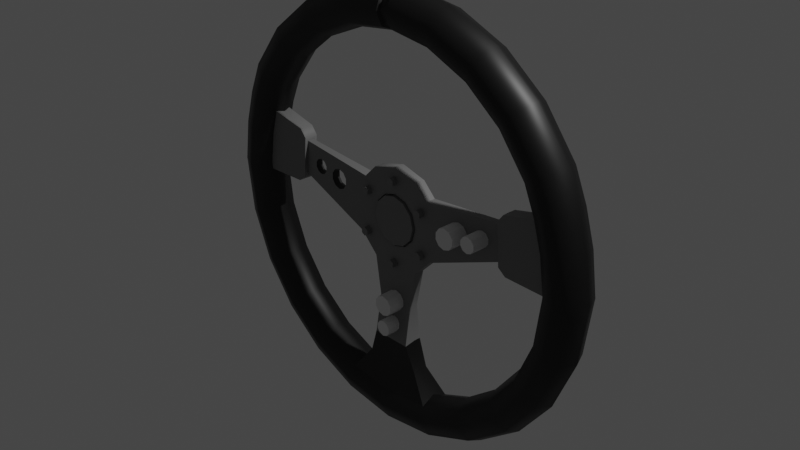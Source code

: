 # Source: NRG_Steering_Wheel.blend  (saved by Blender 2.90.8; exported with 4.5.12 LTS)
import bpy
from mathutils import Matrix  # noqa: F401  (used for matrix-valued properties, if any)

bpy.ops.wm.read_factory_settings(use_empty=True)
scene = bpy.context.scene
scene.name = 'Scene'

# ---- collections
col_collection = bpy.data.collections.new('Collection'); scene.collection.children.link(col_collection)

# ---- materials (node trees are filled in below, after node groups)
mat_black_leather = bpy.data.materials.new('Black Leather')
mat_black_leather.use_transparent_shadow = False
mat_metal = bpy.data.materials.new('Metal')
mat_metal.use_transparent_shadow = False

# ---- node groups
ng_auto_smooth = bpy.data.node_groups.new('Auto Smooth', 'GeometryNodeTree')
_s = ng_auto_smooth.interface.new_socket(name='Geometry', in_out='OUTPUT', socket_type='NodeSocketGeometry')
_s = ng_auto_smooth.interface.new_socket(name='Geometry', in_out='INPUT', socket_type='NodeSocketGeometry')
_s = ng_auto_smooth.interface.new_socket(name='Angle', in_out='INPUT', socket_type='NodeSocketFloat')
_s.subtype = 'ANGLE'
_s.min_value = 0.0
_s.max_value = 3.142
ng_auto_smooth.is_modifier = True
_N = ng_auto_smooth.nodes; _L = ng_auto_smooth.links
n0 = _N.new('NodeGroupOutput'); n0.name = 'Group Output'; n0.location = (480, -100)
n1 = _N.new('NodeGroupInput'); n1.name = 'Group Input'; n1.location = (-420, -300)
n2 = _N.new('NodeGroupInput'); n2.name = 'Group Input.001'; n2.location = (-60, -100)
n3 = _N.new('GeometryNodeSetShadeSmooth'); n3.name = 'Set Shade Smooth'; n3.location = (120, -100)
n3.domain = 'EDGE'
n4 = _N.new('GeometryNodeSetShadeSmooth'); n4.name = 'Set Shade Smooth.001'; n4.location = (300, -100)
n5 = _N.new('GeometryNodeInputMeshEdgeAngle'); n5.name = 'Edge Angle'; n5.location = (-420, -220)
n6 = _N.new('GeometryNodeInputEdgeSmooth'); n6.name = 'Is Edge Smooth'; n6.location = (-60, -160)
n7 = _N.new('GeometryNodeInputShadeSmooth'); n7.name = 'Is Face Smooth'; n7.location = (-240, -340)
n8 = _N.new('FunctionNodeBooleanMath'); n8.name = 'Boolean Math'; n8.location = (-60, -220)
n9 = _N.new('FunctionNodeCompare'); n9.name = 'Compare'; n9.location = (-240, -180)
n9.operation = 'LESS_EQUAL'
_L.new(n5.outputs[0], n9.inputs[0])
_L.new(n4.outputs[0], n0.inputs[0])
_L.new(n1.outputs[1], n9.inputs[1])
_L.new(n9.outputs[0], n8.inputs[0])
_L.new(n7.outputs[0], n8.inputs[1])
_L.new(n2.outputs[0], n3.inputs[0])
_L.new(n6.outputs[0], n3.inputs[1])
_L.new(n3.outputs[0], n4.inputs[0])
_L.new(n8.outputs[0], n3.inputs[2])
n0.is_active_output = True

# ---- material node trees
mat_black_leather.use_nodes = True; mat_black_leather.node_tree.nodes.clear()
_N = mat_black_leather.node_tree.nodes; _L = mat_black_leather.node_tree.links
n0 = _N.new('ShaderNodeBsdfPrincipled'); n0.name = 'Principled BSDF'; n0.location = (10, 300)
n0.distribution = 'GGX'
n0.subsurface_method = 'BURLEY'
n0.inputs[0].default_value = (0.003642, 0.003642, 0.003642, 1.0)
n0.inputs[3].default_value = 1.45
n0.inputs[27].default_value = (0.0, 0.0, 0.0, 1.0)
n0.inputs[28].default_value = 1.0
n1 = _N.new('ShaderNodeOutputMaterial'); n1.name = 'Material Output'; n1.location = (300, 300)
_L.new(n0.outputs[0], n1.inputs[0])
n1.is_active_output = True
mat_metal.use_nodes = True; mat_metal.node_tree.nodes.clear()
_N = mat_metal.node_tree.nodes; _L = mat_metal.node_tree.links
n0 = _N.new('ShaderNodeBsdfPrincipled'); n0.name = 'Principled BSDF'; n0.location = (10, 300)
n0.distribution = 'GGX'
n0.subsurface_method = 'BURLEY'
n0.inputs[0].default_value = (0.1902, 0.1902, 0.1902, 1.0)
n0.inputs[3].default_value = 1.45
n0.inputs[27].default_value = (0.0, 0.0, 0.0, 1.0)
n0.inputs[28].default_value = 1.0
n1 = _N.new('ShaderNodeOutputMaterial'); n1.name = 'Material Output'; n1.location = (300, 300)
_L.new(n0.outputs[0], n1.inputs[0])
n1.is_active_output = True

# ---- world
world_world = bpy.data.worlds.new('World'); scene.world = world_world
world_world.use_nodes = True; world_world.node_tree.nodes.clear()
_N = world_world.node_tree.nodes; _L = world_world.node_tree.links
n0 = _N.new('ShaderNodeOutputWorld'); n0.name = 'World Output'; n0.location = (300, 300)
n1 = _N.new('ShaderNodeBackground'); n1.name = 'Background'; n1.location = (10, 300)
n1.inputs[0].default_value = (0.05088, 0.05088, 0.05088, 1.0)
_L.new(n1.outputs[0], n0.inputs[0])
n0.is_active_output = True
world_world.color = (0.05088, 0.05088, 0.05088)
world_world.use_sun_shadow = False
world_world.sun_shadow_jitter_overblur = 0.0

# ---- cameras
cam_camera = bpy.data.cameras.new('Camera')
cam_camera.clip_end = 100.0
cam_camera.ortho_scale = 7.314

# ---- lights
light_light = bpy.data.lights.new('Light', 'POINT')
light_light.transmission_factor = 0.0
light_light.energy = 1000.0
light_light.shadow_soft_size = 0.1
light_light.shadow_maximum_resolution = 0.006
light_light.use_absolute_resolution = True

# ---- meshes
me_beziercircle = bpy.data.meshes.new('BezierCircle')
me_beziercircle.from_pydata([(-1.49e-08, -1.05, 0.07354), (3.725e-09, -0.9763, 0.104), (1.49e-08, -0.9027, 0.07354), (1.49e-08, -0.9027, -0.07354), (-3.725e-09, -0.9763, -0.104), (-1.304e-08, -1.05, -0.07354), (-2.608e-08, -1.08, -3.725e-09), (0.0, 1.041, 0.06529), (0.0, 0.9759, 0.09201), (0.0, 0.911, 0.0649), (0.0, 0.8841, 2.608e-08), (0.0, 0.911, -0.0649), (0.0, 0.9759, -0.09201), (0.0, 1.041, -0.06529), (0.0, 1.068, -3.725e-09), (0.2788, 1.012, 0.07354), (0.2595, 0.9414, 0.104), (0.2401, 0.8704, 0.07354), (0.2321, 0.8411, 2.235e-08), (0.2401, 0.8704, -0.07354), (0.2595, 0.9414, -0.104), (0.2788, 1.012, -0.07354), (0.2869, 1.042, -1.863e-09), (0.5298, 0.9064, 0.07354), (0.4927, 0.8429, 0.104), (0.4556, 0.7794, 0.07354), (0.4402, 0.7531, 2.608e-08), (0.4556, 0.7794, -0.07354), (0.4927, 0.8429, -0.104), (0.5298, 0.9064, -0.07354), (0.5451, 0.9327, -1.863e-09), (0.7423, 0.7423, 0.07354), (0.6903, 0.6903, 0.104), (0.6383, 0.6383, 0.07354), (0.6167, 0.6167, 2.608e-08), (0.6383, 0.6383, -0.07354), (0.6903, 0.6903, -0.104), (0.7423, 0.7423, -0.07354), (0.7638, 0.7638, -1.863e-09), (0.9064, 0.5298, 0.07354), (0.8429, 0.4927, 0.104), (0.7794, 0.4556, 0.07354), (0.7531, 0.4402, 2.608e-08), (0.7794, 0.4556, -0.07354), (0.8429, 0.4927, -0.104), (0.9064, 0.5298, -0.07354), (0.9327, 0.5451, -5.588e-09), (1.021, 0.2067, 0.07354), (0.9492, 0.1924, 0.104), (0.9492, 0.1924, -0.104), (1.021, 0.2067, -0.07354), (1.05, 0.2127, -5.974e-09), (1.05, 3.861e-09, 0.07354), (0.9763, -3.725e-09, 0.104), (0.9763, 3.725e-09, -0.104), (1.05, 1.876e-08, -0.07354), (1.08, 1.644e-08, -6.992e-09), (1.012, -0.2788, 0.07354), (0.9414, -0.2595, 0.104), (0.8704, -0.2401, 0.07354), (0.8411, -0.2321, 2.887e-08), (0.8704, -0.2401, -0.07354), (0.9414, -0.2595, -0.104), (1.012, -0.2788, -0.07354), (1.042, -0.2869, -6.519e-09), (0.9064, -0.5298, 0.07354), (0.8429, -0.4927, 0.104), (0.7794, -0.4556, 0.07354), (0.7531, -0.4402, 2.794e-08), (0.7794, -0.4556, -0.07354), (0.8429, -0.4927, -0.104), (0.9064, -0.5298, -0.07354), (0.9327, -0.5451, -7.451e-09), (0.7423, -0.7423, 0.07354), (0.6903, -0.6903, 0.104), (0.6383, -0.6383, 0.07354), (0.6167, -0.6167, 2.608e-08), (0.6383, -0.6383, -0.07354), (0.6903, -0.6903, -0.104), (0.7423, -0.7423, -0.07354), (0.7638, -0.7638, -3.725e-09), (0.5298, -0.9064, 0.07354), (0.4927, -0.8429, 0.104), (0.4556, -0.7794, 0.07354), (0.4402, -0.7531, 3.166e-08), (0.4556, -0.7794, -0.07354), (0.4927, -0.8429, -0.104), (0.5298, -0.9064, -0.07354), (0.5451, -0.9327, -9.313e-09), (0.2788, -1.012, 0.07354), (0.2595, -0.9414, 0.104), (0.2401, -0.8704, 0.07354), (0.2321, -0.8411, 2.608e-08), (0.2401, -0.8704, -0.07354), (0.2595, -0.9414, -0.104), (0.2788, -1.012, -0.07354), (0.2869, -1.042, -3.725e-09), (0.9715, 0.3756, 0.07354), (0.9997, 0.3864, -5.588e-09), (0.9034, 0.3494, 0.104), (0.8131, 0.2942, 2.665e-08), (0.9034, 0.3494, -0.104), (0.9715, 0.3756, -0.07354), (1.044, -0.04367, 0.07354), (1.074, -0.04493, -6.918e-09), (0.9708, -0.04064, 0.104), (0.9708, -0.04064, -0.104), (1.044, -0.04367, -0.07354), (0.828, 0.3, 0.03905), (0.865, 0.1695, 0.03748), (0.828, 0.3, -0.03905), (0.8653, 0.1696, -0.03808), (0.8867, 0.01317, 0.03751), (0.887, 0.01317, -0.03817), (0.883, -0.02056, 0.03818), (0.8833, -0.02057, -0.03876), (0.8673, -0.01991, 2.784e-08), (0.6227, 0.1394, 0.01651), (0.6227, 0.1394, -0.01651), (0.6298, 0.03096, 0.01653), (0.6298, 0.03096, -0.01653), (0.6173, 0.2014, 0.01659), (0.6173, 0.2014, -0.01659), (0.6299, 0.03125, 1.477e-07), (0.6175, 0.2014, 1.388e-07), (0.8354, 0.3232, 0.07354), (0.8777, 0.178, 0.07354), (0.8354, 0.3232, -0.07354), (0.8777, 0.178, -0.07354), (0.9027, -1.876e-08, 0.07354), (0.9027, -7.587e-09, -0.07354), (0.8072, 0.3123, 2.722e-08), (0.8977, -0.03761, 0.07354), (0.8977, -0.03761, -0.07354), (0.8674, -0.03635, 2.854e-08), (0.6479, 0.2597, -0.03514), (0.645, 0.2587, 1.218e-07), (0.6589, 0.1471, 0.03479), (0.6479, 0.2597, 0.03514), (0.6697, -0.0111, 0.03482), (0.6697, -0.0111, -0.03491), (0.6589, 0.1471, -0.03488), (0.6709, -0.01712, 1.294e-07), (0.6711, -0.01731, 0.03494), (0.6711, -0.01731, -0.03503), (0.6311, 0.01344, 1.476e-07), (0.6311, 0.01286, 0.03438), (0.6155, 0.2192, 0.03451), (0.623, 0.1353, 0.03435), (0.6155, 0.2192, -0.03451), (0.623, 0.1353, -0.03435), (0.6311, 0.01286, -0.03438), (0.6155, 0.2192, 1.388e-07), (0.0, 0.2591, 5.993e-08), (0.1295, -0.2244, 5.993e-08), (0.2244, -0.1295, 5.993e-08), (0.1964, 0.1575, 5.993e-08), (0.1295, 0.2244, 5.993e-08), (0.0, 0.1291, 6.015e-08), (0.0, -0.1291, 6.015e-08), (0.06456, -0.1118, 6.015e-08), (0.1118, -0.06456, 6.015e-08), (0.1291, -4.979e-08, 6.149e-08), (0.1118, 0.06456, 6.015e-08), (0.06457, 0.1118, 6.015e-08), (0.0, 0.2591, 0.02483), (0.0, -0.2591, 0.02483), (0.1295, -0.2244, 0.02483), (0.2244, -0.1295, 0.02483), (0.2591, -8.653e-08, 0.02483), (0.1964, 0.1575, 0.02483), (0.1295, 0.2244, 0.02483), (0.0, 0.1291, 0.02483), (0.0, -0.1291, 0.02483), (0.06456, -0.1118, 0.02483), (0.1118, -0.06456, 0.02483), (0.1291, -4.979e-08, 0.02483), (0.1118, 0.06456, 0.02483), (0.06457, 0.1118, 0.02483), (0.0, 0.2591, -0.02804), (0.0, -0.2591, -0.02804), (0.1295, -0.2244, -0.02804), (0.2244, -0.1295, -0.02804), (0.2591, -8.653e-08, -0.02804), (0.1964, 0.1575, -0.02804), (0.1295, 0.2244, -0.02804), (0.0, 0.1291, -0.02804), (0.0, -0.1291, -0.02804), (0.06456, -0.1118, -0.02804), (0.1118, -0.06456, -0.02804), (0.1291, -4.979e-08, -0.02804), (0.1118, 0.06456, -0.02804), (0.06457, 0.1118, -0.02804), (0.0, 0.1684, 0.03239), (0.0, -0.1684, 0.03239), (0.08422, -0.1459, 0.03239), (0.1459, -0.08422, 0.03239), (0.1684, -6.495e-08, 0.03239), (0.1459, 0.08422, 0.03239), (0.08423, 0.1459, 0.03239), (0.0, -0.6147, 0.05174), (0.1009, -0.6127, 0.05411), (0.1034, -0.6007, 3.927e-08), (0.1034, -0.6007, -0.03566), (0.0, -0.6077, -0.05268), (0.1683, 0.1193, 0.05729), (0.1493, 0.1084, 0.05729), (0.1493, 0.08647, 0.05729), (0.1683, 0.07552, 0.05729), (0.1872, 0.08647, 0.05729), (0.1872, 0.1084, 0.05729), (0.1725, -0.08603, 0.05729), (0.1536, -0.09698, 0.05729), (0.1536, -0.1189, 0.05729), (0.1725, -0.1298, 0.05729), (0.1915, -0.1189, 0.05729), (0.1915, -0.09698, 0.05729), (0.0, -0.1905, 0.05729), (0.0, 0.1745, 0.05729), (0.0, 0.2183, 0.05729), (0.0, -0.2343, 0.05729), (0.01778, -0.2233, 0.05729), (0.01778, -0.2014, 0.05729), (0.01778, 0.1854, 0.05729), (0.01778, 0.2074, 0.05729), (0.1683, 0.1193, 0.01471), (0.1493, 0.1084, 0.01471), (0.1493, 0.08647, 0.01471), (0.1683, 0.07552, 0.01471), (0.1872, 0.08647, 0.01471), (0.1872, 0.1084, 0.01471), (0.1725, -0.08603, 0.01471), (0.1536, -0.09698, 0.01471), (0.1536, -0.1189, 0.01471), (0.1725, -0.1298, 0.01471), (0.1915, -0.1189, 0.01471), (0.1915, -0.09698, 0.01471), (0.0, -0.1905, 0.01471), (0.0, 0.1745, 0.01471), (0.0, 0.2183, 0.01471), (0.0, -0.2343, 0.01471), (0.01778, -0.2233, 0.01471), (0.01778, -0.2014, 0.01471), (0.01778, 0.1854, 0.01471), (0.01778, 0.2074, 0.01471), (0.0, 0.1213, 0.03427), (0.0, -0.1213, 0.03427), (0.06066, -0.1051, 0.03427), (0.1051, -0.06066, 0.03427), (0.1213, -4.63e-08, 0.03427), (0.1051, 0.06066, 0.03427), (0.06066, 0.1051, 0.03427), (0.0, 0.1213, -0.0311), (0.0, -0.1213, -0.0311), (0.06066, -0.1051, -0.0311), (0.1051, -0.06066, -0.0311), (0.1213, -4.916e-08, -0.0311), (0.1051, 0.06066, -0.0311), (0.06066, 0.1051, -0.0311), (0.0, -0.7531, 0.04173), (0.147, -0.7419, 0.04251), (0.1452, -0.7283, 0.000601), (0.1478, -0.7379, -0.03525), (0.0, -0.7508, -0.04084), (0.0, -0.4315, 0.0242), (0.09794, -0.4201, 0.02494), (0.09874, -0.4164, 0.00042), (0.09874, -0.4164, -0.01937), (0.0, -0.4294, -0.02465), (0.0211, 1.038, 0.0654), (0.02154, 1.065, -2.805e-09), (0.02007, 0.9728, 0.092), (0.0191, 0.9083, 0.06478), (0.01871, 0.8817, 2.189e-08), (0.0191, 0.9083, -0.06478), (0.02007, 0.9728, -0.092), (0.0211, 1.038, -0.0654), (0.03154, 1.076, -3.52e-09), (0.03066, 1.046, -0.07354), (0.02853, 0.9724, -0.104), (0.0264, 0.8992, -0.07354), (0.02552, 0.8688, 2.567e-08), (0.0264, 0.8992, 0.07354), (0.02853, 0.9724, 0.104), (0.03066, 1.046, 0.07354)], [], [(284, 15, 22, 277), (283, 16, 15, 284), (282, 17, 16, 283), (281, 18, 17, 282), (280, 19, 18, 281), (279, 20, 19, 280), (278, 21, 20, 279), (277, 22, 21, 278), (15, 23, 30, 22), (16, 24, 23, 15), (17, 25, 24, 16), (18, 26, 25, 17), (19, 27, 26, 18), (20, 28, 27, 19), (21, 29, 28, 20), (22, 30, 29, 21), (23, 31, 38, 30), (24, 32, 31, 23), (25, 33, 32, 24), (26, 34, 33, 25), (27, 35, 34, 26), (28, 36, 35, 27), (29, 37, 36, 28), (30, 38, 37, 29), (31, 39, 46, 38), (32, 40, 39, 31), (33, 41, 40, 32), (34, 42, 41, 33), (35, 43, 42, 34), (36, 44, 43, 35), (37, 45, 44, 36), (38, 46, 45, 37), (97, 47, 51, 98), (99, 48, 47, 97), (125, 126, 48, 99), (101, 49, 128, 127), (102, 50, 49, 101), (98, 51, 50, 102), (47, 52, 56, 51), (48, 53, 52, 47), (126, 129, 53, 48), (49, 54, 130, 128), (50, 55, 54, 49), (51, 56, 55, 50), (103, 57, 64, 104), (105, 58, 57, 103), (132, 59, 58, 105), (134, 60, 59, 132), (133, 61, 60, 134), (106, 62, 61, 133), (107, 63, 62, 106), (104, 64, 63, 107), (57, 65, 72, 64), (58, 66, 65, 57), (59, 67, 66, 58), (60, 68, 67, 59), (61, 69, 68, 60), (62, 70, 69, 61), (63, 71, 70, 62), (64, 72, 71, 63), (65, 73, 80, 72), (66, 74, 73, 65), (67, 75, 74, 66), (68, 76, 75, 67), (69, 77, 76, 68), (70, 78, 77, 69), (71, 79, 78, 70), (72, 80, 79, 71), (73, 81, 88, 80), (74, 82, 81, 73), (75, 83, 82, 74), (76, 84, 83, 75), (77, 85, 84, 76), (78, 86, 85, 77), (79, 87, 86, 78), (80, 88, 87, 79), (81, 89, 96, 88), (82, 90, 89, 81), (83, 91, 90, 82), (84, 92, 91, 83), (85, 93, 92, 84), (86, 94, 93, 85), (87, 95, 94, 86), (88, 96, 95, 87), (89, 0, 6, 96), (90, 1, 0, 89), (91, 2, 1, 90), (94, 4, 3, 93), (95, 5, 4, 94), (96, 6, 5, 95), (46, 98, 102, 45), (45, 102, 101, 44), (44, 101, 127, 43), (43, 127, 131, 42), (42, 131, 125, 41), (41, 125, 99, 40), (40, 99, 97, 39), (39, 97, 98, 46), (56, 104, 107, 55), (55, 107, 106, 54), (54, 106, 133, 130), (129, 132, 105, 53), (53, 105, 103, 52), (52, 103, 104, 56), (136, 100, 110, 135), (138, 108, 100, 136), (137, 109, 108, 138), (108, 109, 126, 125), (111, 110, 127, 128), (109, 112, 129, 126), (113, 111, 128, 130), (110, 100, 131, 127), (100, 108, 125, 131), (112, 114, 132, 129), (115, 113, 130, 133), (116, 115, 133, 134), (114, 116, 134, 132), (139, 137, 148, 146), (141, 140, 151, 150), (135, 141, 150, 149), (110, 111, 141, 135), (111, 113, 140, 141), (112, 109, 137, 139), (148, 137, 138, 147), (147, 138, 136, 152), (152, 136, 135, 149), (140, 144, 151), (151, 144, 142, 145), (146, 145, 142, 143), (139, 146, 143), (114, 112, 139, 143), (115, 144, 140, 113), (144, 115, 116, 142), (143, 142, 116, 114), (119, 123, 145, 146), (121, 117, 148, 147), (118, 122, 149, 150), (117, 119, 146, 148), (120, 118, 150, 151), (122, 124, 152, 149), (124, 121, 147, 152), (123, 120, 151, 145), (157, 185, 179, 153), (160, 188, 187, 159), (156, 184, 185, 157), (158, 186, 192, 164), (177, 198, 199, 178), (193, 172, 178, 199), (164, 178, 172, 158), (119, 117, 169, 168), (157, 171, 170, 156), (159, 173, 174, 160), (153, 165, 171, 157), (160, 174, 175, 161), (161, 175, 176, 162), (162, 176, 177, 163), (155, 168, 167, 154), (163, 177, 178, 164), (161, 189, 188, 160), (162, 190, 189, 161), (163, 191, 190, 162), (154, 181, 182, 155), (164, 192, 191, 163), (155, 123, 119, 168), (117, 121, 170, 169), (124, 156, 170, 121), (184, 156, 124, 122), (183, 184, 122, 118), (120, 182, 183, 118), (123, 155, 182, 120), (176, 197, 198, 177), (175, 196, 197, 176), (174, 195, 196, 175), (173, 194, 195, 174), (165, 193, 199, 171), (198, 170, 171, 199), (169, 170, 198, 197), (169, 197, 196, 168), (195, 167, 168, 196), (194, 166, 167, 195), (265, 264, 166, 167), (260, 259, 200, 201), (266, 154, 167, 265), (261, 202, 201, 260), (262, 203, 202, 261), (267, 266, 202, 203), (183, 190, 191, 184), (185, 184, 191, 192), (179, 185, 192, 186), (189, 190, 183, 182), (188, 189, 182, 181), (187, 188, 181, 180), (268, 267, 203, 204), (263, 204, 203, 262), (210, 209, 229, 230), (219, 224, 244, 239), (205, 210, 230, 225), (224, 223, 243, 244), (212, 211, 231, 232), (223, 218, 238, 243), (213, 212, 232, 233), (206, 205, 225, 226), (221, 220, 240, 241), (214, 213, 233, 234), (207, 206, 226, 227), (222, 221, 241, 242), (215, 214, 234, 235), (208, 207, 227, 228), (217, 222, 242, 237), (216, 215, 235, 236), (209, 208, 228, 229), (211, 216, 236, 231), (219, 218, 223, 224), (206, 207, 208, 209, 210, 205), (212, 213, 214, 215, 216, 211), (221, 222, 217, 220), (245, 251, 258, 252), (250, 249, 256, 257), (248, 247, 254, 255), (251, 250, 257, 258), (249, 248, 255, 256), (247, 246, 253, 254), (247, 248, 249, 250, 251, 245, 246), (254, 253, 252, 258, 257, 256, 255), (3, 263, 262, 93), (93, 262, 261, 92), (92, 261, 260, 91), (91, 2, 259, 260), (180, 181, 267, 268), (181, 154, 266, 267), (202, 266, 265, 201), (201, 200, 264, 265), (14, 270, 276, 13), (13, 276, 275, 12), (12, 275, 274, 11), (11, 274, 273, 10), (10, 273, 272, 9), (9, 272, 271, 8), (8, 271, 269, 7), (7, 269, 270, 14), (276, 270, 277, 278), (275, 276, 278, 279), (274, 275, 279, 280), (273, 274, 280, 281), (272, 273, 281, 282), (271, 272, 282, 283), (269, 271, 283, 284), (270, 269, 284, 277)])
me_beziercircle.polygons.foreach_set('use_smooth', [1, 1, 1, 1, 1, 1, 1, 1, 1, 1, 1, 1, 1, 1, 1, 1, 1, 1, 1, 1, 1, 1, 1, 1, 1, 1, 1, 1, 1, 1, 1, 1, 1, 1, 1, 1, 1, 1, 1, 1, 1, 1, 1, 1, 1, 1, 1, 1, 1, 1, 1, 1, 1, 1, 1, 1, 1, 1, 1, 1, 1, 1, 1, 1, 1, 1, 1, 1, 1, 1, 1, 1, 1, 1, 1, 1, 1, 1, 1, 1, 1, 1, 1, 1, 1, 1, 1, 1, 1, 1, 1, 1, 1, 1, 1, 1, 1, 1, 1, 1, 1, 1, 1, 1, 1, 1, 1, 1, 1, 1, 1, 1, 1, 1, 1, 1, 1, 1, 1, 1, 1, 1, 1, 1, 1, 1, 1, 1, 1, 1, 1, 1, 1, 1, 1, 1, 1, 1, 1, 1, 1, 1, 1, 1, 1, 1, 1, 1, 1, 1, 1, 1, 1, 1, 1, 1, 1, 1, 1, 1, 1, 1, 1, 1, 1, 1, 1, 1, 1, 1, 1, 1, 1, 1, 1, 1, 1, 1, 1, 1, 1, 1, 1, 1, 1, 1, 1, 1, 1, 1, 1, 1, 1, 1, 0, 0, 0, 0, 0, 0, 0, 0, 0, 0, 0, 0, 0, 0, 0, 0, 0, 0, 0, 0, 0, 0, 0, 0, 0, 0, 0, 0, 0, 0, 1, 1, 1, 1, 1, 1, 1, 1, 1, 1, 1, 1, 1, 1, 1, 1, 1, 1, 1, 1, 1, 1, 1, 1])
me_beziercircle.polygons.foreach_set('material_index', [0, 0, 0, 0, 0, 0, 0, 0, 0, 0, 0, 0, 0, 0, 0, 0, 0, 0, 0, 0, 0, 0, 0, 0, 0, 0, 0, 0, 0, 0, 0, 0, 0, 0, 0, 0, 0, 0, 0, 0, 0, 0, 0, 0, 0, 0, 0, 0, 0, 0, 0, 0, 0, 0, 0, 0, 0, 0, 0, 0, 0, 0, 0, 0, 0, 0, 0, 0, 0, 0, 0, 0, 0, 0, 0, 0, 0, 0, 0, 0, 0, 0, 0, 0, 0, 0, 0, 0, 0, 0, 0, 0, 0, 0, 0, 0, 0, 0, 0, 0, 0, 0, 0, 0, 1, 1, 1, 0, 0, 0, 0, 0, 0, 0, 0, 0, 0, 1, 1, 1, 1, 1, 1, 1, 1, 1, 1, 1, 1, 1, 1, 1, 1, 1, 1, 1, 1, 1, 1, 1, 1, 1, 1, 1, 1, 1, 1, 1, 1, 1, 1, 1, 1, 1, 1, 1, 1, 1, 1, 1, 1, 1, 1, 1, 1, 1, 1, 1, 1, 1, 1, 1, 1, 1, 1, 1, 1, 1, 1, 1, 1, 0, 1, 0, 0, 1, 1, 1, 1, 1, 1, 1, 1, 0, 1, 1, 1, 1, 1, 1, 1, 1, 1, 1, 1, 1, 1, 1, 1, 1, 1, 1, 1, 1, 1, 1, 1, 1, 1, 1, 1, 1, 1, 1, 0, 0, 0, 0, 1, 1, 1, 1, 0, 0, 0, 0, 0, 0, 0, 0, 0, 0, 0, 0, 0, 0, 0, 0])
_uv = me_beziercircle.uv_layers.new(name='UVMap')
_uv.uv.foreach_set('vector', [0.5046, 1.0, 0.5417, 1.0, 0.5417, 0.875, 0.5046, 0.875, 0.5046, 0.125, 0.5417, 0.125, 0.5417, 0.0, 0.5046, 0.0, 0.5046, 0.25, 0.5417, 0.25, 0.5417, 0.125, 0.5046, 0.125, 0.5046, 0.375, 0.5417, 0.375, 0.5417, 0.25, 0.5046, 0.25, 0.5046, 0.5, 0.5417, 0.5, 0.5417, 0.375, 0.5046, 0.375, 0.5046, 0.625, 0.5417, 0.625, 0.5417, 0.5, 0.5046, 0.5, 0.5046, 0.75, 0.5417, 0.75, 0.5417, 0.625, 0.5046, 0.625, 0.5046, 0.875, 0.5417, 0.875, 0.5417, 0.75, 0.5046, 0.75, 0.5417, 1.0, 0.5833, 1.0, 0.5833, 0.875, 0.5417, 0.875, 0.5417, 0.125, 0.5833, 0.125, 0.5833, 0.0, 0.5417, 0.0, 0.5417, 0.25, 0.5833, 0.25, 0.5833, 0.125, 0.5417, 0.125, 0.5417, 0.375, 0.5833, 0.375, 0.5833, 0.25, 0.5417, 0.25, 0.5417, 0.5, 0.5833, 0.5, 0.5833, 0.375, 0.5417, 0.375, 0.5417, 0.625, 0.5833, 0.625, 0.5833, 0.5, 0.5417, 0.5, 0.5417, 0.75, 0.5833, 0.75, 0.5833, 0.625, 0.5417, 0.625, 0.5417, 0.875, 0.5833, 0.875, 0.5833, 0.75, 0.5417, 0.75, 0.5833, 1.0, 0.625, 1.0, 0.625, 0.875, 0.5833, 0.875, 0.5833, 0.125, 0.625, 0.125, 0.625, 0.0, 0.5833, 0.0, 0.5833, 0.25, 0.625, 0.25, 0.625, 0.125, 0.5833, 0.125, 0.5833, 0.375, 0.625, 0.375, 0.625, 0.25, 0.5833, 0.25, 0.5833, 0.5, 0.625, 0.5, 0.625, 0.375, 0.5833, 0.375, 0.5833, 0.625, 0.625, 0.625, 0.625, 0.5, 0.5833, 0.5, 0.5833, 0.75, 0.625, 0.75, 0.625, 0.625, 0.5833, 0.625, 0.5833, 0.875, 0.625, 0.875, 0.625, 0.75, 0.5833, 0.75, 0.625, 1.0, 0.6667, 1.0, 0.6667, 0.875, 0.625, 0.875, 0.625, 0.125, 0.6667, 0.125, 0.6667, 0.0, 0.625, 0.0, 0.625, 0.25, 0.6667, 0.25, 0.6667, 0.125, 0.625, 0.125, 0.625, 0.375, 0.6667, 0.375, 0.6667, 0.25, 0.625, 0.25, 0.625, 0.5, 0.6667, 0.5, 0.6667, 0.375, 0.625, 0.375, 0.625, 0.625, 0.6667, 0.625, 0.6667, 0.5, 0.625, 0.5, 0.625, 0.75, 0.6667, 0.75, 0.6667, 0.625, 0.625, 0.625, 0.625, 0.875, 0.6667, 0.875, 0.6667, 0.75, 0.625, 0.75, 0.6923, 1.0, 0.719, 1.0, 0.719, 0.875, 0.6923, 0.875, 0.6923, 0.125, 0.719, 0.125, 0.719, 0.0, 0.6923, 0.0, 0.6923, 0.25, 0.719, 0.25, 0.719, 0.125, 0.6923, 0.125, 0.6923, 0.625, 0.719, 0.625, 0.719, 0.5, 0.6923, 0.5, 0.6923, 0.75, 0.719, 0.75, 0.719, 0.625, 0.6923, 0.625, 0.6923, 0.875, 0.719, 0.875, 0.719, 0.75, 0.6923, 0.75, 0.719, 1.0, 0.75, 1.0, 0.75, 0.875, 0.719, 0.875, 0.719, 0.125, 0.75, 0.125, 0.75, 0.0, 0.719, 0.0, 0.719, 0.25, 0.75, 0.25, 0.75, 0.125, 0.719, 0.125, 0.719, 0.625, 0.75, 0.625, 0.75, 0.5, 0.719, 0.5, 0.719, 0.75, 0.75, 0.75, 0.75, 0.625, 0.719, 0.625, 0.719, 0.875, 0.75, 0.875, 0.75, 0.75, 0.719, 0.75, 0.7565, 1.0, 0.7917, 1.0, 0.7917, 0.875, 0.7565, 0.875, 0.7565, 0.125, 0.7917, 0.125, 0.7917, 0.0, 0.7565, 0.0, 0.7565, 0.25, 0.7917, 0.25, 0.7917, 0.125, 0.7565, 0.125, 0.7565, 0.375, 0.7917, 0.375, 0.7917, 0.25, 0.7565, 0.25, 0.7565, 0.5, 0.7917, 0.5, 0.7917, 0.375, 0.7565, 0.375, 0.7565, 0.625, 0.7917, 0.625, 0.7917, 0.5, 0.7565, 0.5, 0.7565, 0.75, 0.7917, 0.75, 0.7917, 0.625, 0.7565, 0.625, 0.7565, 0.875, 0.7917, 0.875, 0.7917, 0.75, 0.7565, 0.75, 0.7917, 1.0, 0.8333, 1.0, 0.8333, 0.875, 0.7917, 0.875, 0.7917, 0.125, 0.8333, 0.125, 0.8333, 0.0, 0.7917, 0.0, 0.7917, 0.25, 0.8333, 0.25, 0.8333, 0.125, 0.7917, 0.125, 0.7917, 0.375, 0.8333, 0.375, 0.8333, 0.25, 0.7917, 0.25, 0.7917, 0.5, 0.8333, 0.5, 0.8333, 0.375, 0.7917, 0.375, 0.7917, 0.625, 0.8333, 0.625, 0.8333, 0.5, 0.7917, 0.5, 0.7917, 0.75, 0.8333, 0.75, 0.8333, 0.625, 0.7917, 0.625, 0.7917, 0.875, 0.8333, 0.875, 0.8333, 0.75, 0.7917, 0.75, 0.8333, 1.0, 0.875, 1.0, 0.875, 0.875, 0.8333, 0.875, 0.8333, 0.125, 0.875, 0.125, 0.875, 0.0, 0.8333, 0.0, 0.8333, 0.25, 0.875, 0.25, 0.875, 0.125, 0.8333, 0.125, 0.8333, 0.375, 0.875, 0.375, 0.875, 0.25, 0.8333, 0.25, 0.8333, 0.5, 0.875, 0.5, 0.875, 0.375, 0.8333, 0.375, 0.8333, 0.625, 0.875, 0.625, 0.875, 0.5, 0.8333, 0.5, 0.8333, 0.75, 0.875, 0.75, 0.875, 0.625, 0.8333, 0.625, 0.8333, 0.875, 0.875, 0.875, 0.875, 0.75, 0.8333, 0.75, 0.875, 1.0, 0.9167, 1.0, 0.9167, 0.875, 0.875, 0.875, 0.875, 0.125, 0.9167, 0.125, 0.9167, 0.0, 0.875, 0.0, 0.875, 0.25, 0.9167, 0.25, 0.9167, 0.125, 0.875, 0.125, 0.875, 0.375, 0.9167, 0.375, 0.9167, 0.25, 0.875, 0.25, 0.875, 0.5, 0.9167, 0.5, 0.9167, 0.375, 0.875, 0.375, 0.875, 0.625, 0.9167, 0.625, 0.9167, 0.5, 0.875, 0.5, 0.875, 0.75, 0.9167, 0.75, 0.9167, 0.625, 0.875, 0.625, 0.875, 0.875, 0.9167, 0.875, 0.9167, 0.75, 0.875, 0.75, 0.9167, 1.0, 0.9583, 1.0, 0.9583, 0.875, 0.9167, 0.875, 0.9167, 0.125, 0.9583, 0.125, 0.9583, 0.0, 0.9167, 0.0, 0.9167, 0.25, 0.9583, 0.25, 0.9583, 0.125, 0.9167, 0.125, 0.9167, 0.375, 0.9583, 0.375, 0.9583, 0.25, 0.9167, 0.25, 0.9167, 0.5, 0.9583, 0.5, 0.9583, 0.375, 0.9167, 0.375, 0.9167, 0.625, 0.9583, 0.625, 0.9583, 0.5, 0.9167, 0.5, 0.9167, 0.75, 0.9583, 0.75, 0.9583, 0.625, 0.9167, 0.625, 0.9167, 0.875, 0.9583, 0.875, 0.9583, 0.75, 0.9167, 0.75, 0.9583, 1.0, 1.0, 1.0, 1.0, 0.875, 0.9583, 0.875, 0.9583, 0.125, 1.0, 0.125, 1.0, 0.0, 0.9583, 0.0, 0.9583, 0.25, 1.0, 0.25, 1.0, 0.125, 0.9583, 0.125, 0.9583, 0.625, 1.0, 0.625, 1.0, 0.5, 0.9583, 0.5, 0.9583, 0.75, 1.0, 0.75, 1.0, 0.625, 0.9583, 0.625, 0.9583, 0.875, 1.0, 0.875, 1.0, 0.75, 0.9583, 0.75, 0.6667, 0.875, 0.6923, 0.875, 0.6923, 0.75, 0.6667, 0.75, 0.6667, 0.75, 0.6923, 0.75, 0.6923, 0.625, 0.6667, 0.625, 0.6667, 0.625, 0.6923, 0.625, 0.6923, 0.5, 0.6667, 0.5, 0.6667, 0.5, 0.6923, 0.5, 0.6923, 0.375, 0.6667, 0.375, 0.6667, 0.375, 0.6923, 0.375, 0.6923, 0.25, 0.6667, 0.25, 0.6667, 0.25, 0.6923, 0.25, 0.6923, 0.125, 0.6667, 0.125, 0.6667, 0.125, 0.6923, 0.125, 0.6923, 0.0, 0.6667, 0.0, 0.6667, 1.0, 0.6923, 1.0, 0.6923, 0.875, 0.6667, 0.875, 0.75, 0.875, 0.7565, 0.875, 0.7565, 0.75, 0.75, 0.75, 0.75, 0.75, 0.7565, 0.75, 0.7565, 0.625, 0.75, 0.625, 0.75, 0.625, 0.7565, 0.625, 0.7565, 0.5, 0.75, 0.5, 0.75, 0.25, 0.7565, 0.25, 0.7565, 0.125, 0.75, 0.125, 0.75, 0.125, 0.7565, 0.125, 0.7565, 0.0, 0.75, 0.0, 0.75, 1.0, 0.7565, 1.0, 0.7565, 0.875, 0.75, 0.875, 0.6966, 0.3751, 0.6923, 0.375, 0.6923, 0.4487, 0.6965, 0.4546, 0.6965, 0.2954, 0.6923, 0.3013, 0.6923, 0.375, 0.6966, 0.3751, 0.6179, 0.2413, 0.2955, 0.08545, 0.6923, 0.3013, 0.6965, 0.2954, 0.6923, 0.3013, 0.2955, 0.08545, 0.719, 0.25, 0.6923, 0.25, 0.4266, 0.2946, 0.6923, 0.4487, 0.6923, 0.5, 0.719, 0.5, 0.0, 0.0, 0.0, 0.0, 0.0, 0.0, 0.0, 0.0, 0.4321, 0.2881, 0.4266, 0.2946, 0.719, 0.5, 0.75, 0.5, 0.6923, 0.4487, 0.6923, 0.375, 0.6923, 0.375, 0.6923, 0.5, 0.6923, 0.375, 0.6923, 0.3013, 0.6923, 0.25, 0.6923, 0.375, 0.5225, 0.1733, 0.7565, 0.303, 0.7565, 0.25, 0.75, 0.25, 0.0, 0.0, 0.0, 0.0, 0.0, 0.0, 0.0, 0.0, 0.0, 0.0, 0.0, 0.0, 0.0, 0.0, 0.0, 0.0, 0.7565, 0.303, 0.7565, 0.375, 0.7565, 0.375, 0.7565, 0.25, 0.0, 0.0, 0.0, 0.0, 0.0, 0.0, 0.0, 0.0, 0.0, 0.0, 0.0, 0.0, 0.0, 0.0, 0.01574, 0.01029, 0.0, 0.0, 0.0, 0.0, 0.01574, 0.01029, 0.0, 0.0, 0.0, 0.0, 0.0, 0.0, 0.0, 0.0, 0.0, 0.0, 0.0, 0.0, 0.0, 0.0, 0.0, 0.0, 0.0, 0.0, 0.0, 0.0, 0.0, 0.0, 0.0, 0.0, 0.0, 0.0, 0.5131, 0.2134, 0.6179, 0.2413, 0.6965, 0.2954, 0.6972, 0.2945, 0.6972, 0.2945, 0.6965, 0.2954, 0.6966, 0.3751, 0.6973, 0.3751, 0.6973, 0.3751, 0.6966, 0.3751, 0.6965, 0.4546, 0.6972, 0.4555, 0.0, 0.0, 0.0, 0.0, 0.0, 0.0, 0.0, 0.0, 0.0, 0.0, 0.0, 0.0, 0.0, 0.0, 0.0, 0.0, 0.0, 0.0, 0.0, 0.0, 0.0, 0.0, 0.0, 0.0, 0.0, 0.0, 0.0, 0.0, 0.7565, 0.303, 0.5225, 0.1733, 0.0, 0.0, 0.0, 0.0, 0.0, 0.0, 0.0, 0.0, 0.0, 0.0, 0.0, 0.0, 0.0, 0.0, 0.0, 0.0, 0.0, 0.0, 0.0, 0.0, 0.0, 0.0, 0.0, 0.0, 0.0, 0.0, 0.7565, 0.303, 0.03731, 0.0155, 0.0, 0.0, 0.0, 0.0, 0.0, 0.0, 0.5553, 0.2586, 0.2715, 0.1141, 0.5131, 0.2134, 0.6972, 0.2945, 0.01906, 0.01128, 0.4075, 0.2412, 0.6972, 0.4555, 0.01574, 0.01029, 0.2715, 0.1141, 0.03731, 0.0155, 0.0, 0.0, 0.5131, 0.2134, 0.0, 0.0, 0.01906, 0.01128, 0.01574, 0.01029, 0.0, 0.0, 0.4075, 0.2412, 0.4239, 0.228, 0.6973, 0.3751, 0.6972, 0.4555, 0.4239, 0.228, 0.5553, 0.2586, 0.6972, 0.2945, 0.6973, 0.3751, 0.0, 0.0, 0.0, 0.0, 0.0, 0.0, 0.0, 0.0, 0.0, 0.0, 0.0, 0.0, 0.0, 0.0, 0.0, 0.0, 0.0, 0.0, 0.0, 0.0, 0.0, 0.0, 0.0, 0.0, -0.00772, -0.003613, 0.0, 0.0, 0.0, 0.0, 0.0, 0.0, 0.0, 0.0, 0.0, 0.0, 0.0, 0.0, 0.0, 0.0, 0.0, 0.0, 0.0, 0.0, 0.0, 0.0, 0.0, 0.0, 0.0, 0.0, 0.0, 0.0, 0.0, 0.0, 0.0, 0.0, 0.0, 0.0, 0.0, 0.0, 0.0, 0.0, 0.0, 0.0, 0.03731, 0.0155, 0.2715, 0.1141, 0.0, 0.0, 0.0, 0.0, 0.0, 0.0, 0.0, 0.0, 0.001718, 0.00131, -0.00772, -0.003613, 0.0, 0.0, 0.0, 0.0, 0.0, 0.0, 0.0, 0.0, 0.0, 0.0, 0.0, 0.0, 0.0, 0.0, 0.0, 0.0, 0.0, 0.0, 0.0, 0.0, 0.0, 0.0, 0.0, 0.0, 0.0, 0.0, 0.0, 0.0, 0.0, 0.0, 0.0, 0.0, 0.0, 0.0, 0.0, 0.0, 0.0, 0.0, 0.0, 0.0, 0.0, 0.0, 0.0, 0.0, 0.0, 0.0, 0.0, 0.0, 0.0, 0.0, 0.0, 0.0, 0.0, 0.0, 0.0, 0.0, 0.0, 0.0, 0.0, 0.0, 0.0, 0.0, 0.0, 0.0, 0.0, 0.0, 0.0, 0.0, 0.0, 0.0, 0.0, 0.0, 0.0, 0.0, 0.0, 0.0, 0.0, 0.0, 0.0, 0.0, 0.0, 0.0, 0.0, 0.0, 0.0, 0.0, 0.0, 0.0, 0.0, 0.0, 0.0, 0.0, 0.0, 0.0, 0.0, 0.0, 0.0, 0.0, 0.0, 0.0, 0.03731, 0.0155, 0.0, 0.0, 0.2715, 0.1141, 0.5553, 0.2586, 0.001718, 0.00131, 0.0, 0.0, 0.4239, 0.228, -0.00772, -0.003613, 0.001718, 0.00131, 0.5553, 0.2586, 0.0, 0.0, -0.00772, -0.003613, 0.0, 0.0, 0.0, 0.0, 0.0, 0.0, 0.0, 0.0, 0.0, 0.0, 0.0, 0.0, 0.0, 0.0, 0.0, 0.0, 0.0, 0.0, 0.0, 0.0, 0.0, 0.0, 0.0, 0.0, 0.0, 0.0, 0.0, 0.0, 0.0, 0.0, 0.0, 0.0, 0.0, 0.0, 0.0, 0.0, 0.0, 0.0, 0.0, 0.0, 0.0, 0.0, 0.0, 0.0, 0.0, 0.0, 0.0, 0.0, 0.0, 0.0, 0.0, 0.0, 0.0, 0.0, 0.0, 0.0, 0.0, 0.0, 0.0, 0.0, 0.0, 0.0, 0.0, 0.0, 0.0, 0.0, 0.0, 0.0, 0.0, 0.0, 0.0, 0.0, 0.0, 0.0, 0.0, 0.0, 0.0, 0.0, 0.0, 0.0, 0.0, 0.0, 0.0, 0.0, 0.0, 0.0, 0.0, 0.0, 0.0, 0.0, 0.0, 0.0, 0.0, 0.0, 0.0, 0.0, 0.0, 0.0, 0.0, 0.0, 0.0, 0.0, 0.0, 0.0, 0.0, 0.0, 0.0, 0.0, 0.288, 0.07514, 0.2762, 0.06906, 0.0, 0.0, 0.0, 0.0, 0.7672, 0.2001, 0.7762, 0.1941, 0.5525, 0.1381, 0.5761, 0.1503, 0.2924, 0.1144, 0.0, 0.0, 0.0, 0.0, 0.288, 0.07514, 0.7716, 0.3019, 0.5849, 0.2289, 0.5761, 0.1503, 0.7672, 0.2001, 0.4792, 0.25, 0.0, 0.0, 0.5849, 0.2289, 0.7716, 0.3019, 0.0, 0.0, 0.2924, 0.1144, 0.5849, 0.2289, 0.0, 0.0, 0.0, 0.0, 0.0, 0.0, 0.0, 0.0, 0.0, 0.0, 0.0, 0.0, 0.0, 0.0, 0.0, 0.0, 0.0, 0.0, 0.0, 0.0, 0.0, 0.0, 0.0, 0.0, 0.0, 0.0, 0.0, 0.0, 0.0, 0.0, 0.0, 0.0, 0.0, 0.0, 0.0, 0.0, 0.0, 0.0, 0.0, 0.0, 0.0, 0.0, 0.0, 0.0, 0.0, 0.0, 0.0, 0.0, 0.0, 0.0, 0.0, 0.0, 0.0, 0.0, 0.0, 0.0, 0.0, 0.0, 0.0, 0.0, 0.0, 0.0, 0.0, 0.0, 0.0, 0.0, 0.0, 0.0, 0.0, 0.0, 0.0, 0.0, 0.0, 0.0, 0.0, 0.0, 0.0, 0.0, 0.0, 0.0, 0.0, 0.0, 0.0, 0.0, 0.0, 0.0, 0.0, 0.0, 0.0, 0.0, 0.0, 0.0, 0.0, 0.0, 0.0, 0.0, 0.0, 0.0, 0.0, 0.0, 0.0, 0.0, 0.0, 0.0, 0.0, 0.0, 0.0, 0.0, 0.0, 0.0, 0.0, 0.0, 0.0, 0.0, 0.0, 0.0, 0.0, 0.0, 0.0, 0.0, 0.0, 0.0, 0.0, 0.0, 0.0, 0.0, 0.0, 0.0, 0.0, 0.0, 0.0, 0.0, 0.0, 0.0, 0.0, 0.0, 0.0, 0.0, 0.0, 0.0, 0.0, 0.0, 0.0, 0.0, 0.0, 0.0, 0.0, 0.0, 0.0, 0.0, 0.0, 0.0, 0.0, 0.0, 0.0, 0.0, 0.0, 0.0, 0.0, 0.0, 0.0, 0.0, 0.0, 0.0, 0.0, 0.0, 0.0, 0.0, 0.0, 0.0, 0.0, 0.0, 0.0, 0.0, 0.0, 0.0, 0.0, 0.0, 0.0, 0.0, 0.0, 0.0, 0.0, 0.0, 0.0, 0.0, 0.0, 0.0, 0.0, 0.0, 0.0, 0.0, 0.0, 0.0, 0.0, 0.0, 0.0, 0.0, 0.0, 0.0, 0.0, 0.0, 0.0, 0.0, 0.0, 0.0, 0.0, 0.0, 0.0, 0.0, 0.0, 0.0, 0.0, 0.0, 0.0, 0.0, 0.0, 0.0, 0.0, 0.0, 0.0, 0.0, 0.0, 0.0, 0.0, 0.0, 0.0, 0.0, 0.0, 0.0, 0.0, 0.0, 0.0, 0.0, 0.0, 0.0, 0.0, 0.0, 0.0, 0.0, 0.0, 0.0, 0.0, 0.0, 0.0, 0.0, 0.0, 0.0, 0.0, 0.0, 0.0, 0.0, 0.0, 0.0, 0.0, 0.0, 0.0, 0.0, 0.0, 0.0, 0.0, 0.0, 0.0, 0.0, 0.0, 0.0, 0.0, 0.0, 0.0, 0.0, 0.0, 0.0, 0.0, 0.0, 0.0, 0.0, 0.0, 0.0, 0.0, 0.0, 0.0, 0.0, 0.0, 0.0, 0.0, 0.0, 0.0, 0.0, 0.0, 0.0, 0.0, 0.0, 0.0, 0.0, 0.0, 0.0, 0.0, 0.0, 0.0, 0.0, 0.0, 0.0, 0.0, 0.0, 0.0, 0.0, 0.0, 0.0, 0.0, 0.0, 0.0, 0.0, 0.0, 0.0, 0.0, 0.0, 0.0, 0.0, 0.0, 0.0, 0.0, 0.0, 0.0, 0.0, 0.0, 0.0, 0.0, 0.0, 0.0, 0.0, 0.0, 0.0, 0.0, 0.0, 0.9583, 0.5, 0.4792, 0.25, 0.7716, 0.3019, 0.9583, 0.375, 0.9583, 0.375, 0.7716, 0.3019, 0.7672, 0.2001, 0.9583, 0.25, 0.9583, 0.25, 1.0, 0.25, 0.7762, 0.1941, 0.7672, 0.2001, 0.0, 0.0, 0.0, 0.0, 0.0, 0.0, 0.0, 0.0, 0.0, 0.0, 0.0, 0.0, 0.2924, 0.1144, 0.0, 0.0, 0.5849, 0.2289, 0.2924, 0.1144, 0.288, 0.07514, 0.5761, 0.1503, 0.5761, 0.1503, 0.5525, 0.1381, 0.2762, 0.06906, 0.288, 0.07514, 0.5, 0.875, 0.5034, 0.8751, 0.5033, 0.7492, 0.5, 0.75, 0.5, 0.75, 0.5033, 0.7492, 0.5032, 0.6239, 0.5, 0.625, 0.5, 0.625, 0.5032, 0.6239, 0.5031, 0.4993, 0.5, 0.5, 0.5, 0.5, 0.5031, 0.4993, 0.5031, 0.3751, 0.5, 0.375, 0.5, 0.375, 0.5031, 0.3751, 0.5031, 0.2508, 0.5, 0.25, 0.5, 0.25, 0.5031, 0.2508, 0.5032, 0.1261, 0.5, 0.125, 0.5, 0.125, 0.5032, 0.1261, 0.5033, 0.0008345, 0.5, 0.0, 0.5, 1.0, 0.5033, 1.001, 0.5034, 0.8751, 0.5, 0.875, 0.5033, 0.7492, 0.5034, 0.8751, 0.5046, 0.875, 0.5046, 0.75, 0.5032, 0.6239, 0.5033, 0.7492, 0.5046, 0.75, 0.5046, 0.625, 0.5031, 0.4993, 0.5032, 0.6239, 0.5046, 0.625, 0.5046, 0.5, 0.5031, 0.3751, 0.5031, 0.4993, 0.5046, 0.5, 0.5046, 0.375, 0.5031, 0.2508, 0.5031, 0.3751, 0.5046, 0.375, 0.5046, 0.25, 0.5032, 0.1261, 0.5031, 0.2508, 0.5046, 0.25, 0.5046, 0.125, 0.5033, 0.0008345, 0.5032, 0.1261, 0.5046, 0.125, 0.5046, 0.0, 0.5034, 0.8751, 0.5033, 1.001, 0.5046, 1.0, 0.5046, 0.875])
me_beziercircle.materials.append(mat_black_leather)
me_beziercircle.materials.append(mat_metal)
me_beziercircle.use_remesh_fix_poles = True
me_beziercircle.use_remesh_preserve_attributes = False
me_beziercircle.use_mirror_vertex_groups = False
me_beziercircle.update()
me_circle_001 = bpy.data.meshes.new('Circle.001')
me_circle_001.from_pydata([(0.0, 1.0, 0.0), (-0.5878, 0.809, 0.0), (-0.9511, 0.309, 0.0), (-0.9511, -0.309, 0.0), (-0.5878, -0.809, 0.0), (8.742e-08, -1.0, 0.0), (0.5878, -0.809, 0.0), (0.9511, -0.309, 0.0), (0.9511, 0.309, 0.0), (0.5878, 0.809, 0.0), (0.0, 1.0, -2.749), (-0.5878, 0.809, -2.749), (-0.9511, 0.309, -2.749), (-0.9511, -0.309, -2.749), (-0.5878, -0.809, -2.749), (8.742e-08, -1.0, -2.749), (0.5878, -0.809, -2.749), (0.9511, -0.309, -2.749), (0.9511, 0.309, -2.749), (0.5878, 0.809, -2.749), (2.599, 1.191, 0.0), (2.148, 1.044, 0.0), (1.87, 0.6604, 0.0), (1.87, 0.1862, 0.0), (2.148, -0.1974, 0.0), (2.599, -0.344, 0.0), (3.05, -0.1974, 0.0), (3.329, 0.1862, 0.0), (3.329, 0.6604, 0.0), (3.05, 1.044, 0.0), (2.599, 1.191, -2.749), (2.148, 1.044, -2.749), (1.87, 0.6604, -2.749), (1.87, 0.1862, -2.749), (2.148, -0.1974, -2.749), (2.599, -0.344, -2.749), (3.05, -0.1974, -2.749), (3.329, 0.1862, -2.749), (3.329, 0.6604, -2.749), (3.05, 1.044, -2.749)], [], [(7, 6, 16, 17), (4, 3, 13, 14), (1, 0, 10, 11), (8, 7, 17, 18), (5, 4, 14, 15), (2, 1, 11, 12), (9, 8, 18, 19), (6, 5, 15, 16), (3, 2, 12, 13), (0, 9, 19, 10), (28, 27, 37, 38), (25, 24, 34, 35), (22, 21, 31, 32), (29, 28, 38, 39), (26, 25, 35, 36), (23, 22, 32, 33), (20, 29, 39, 30), (27, 26, 36, 37), (24, 23, 33, 34), (21, 20, 30, 31), (11, 10, 19, 18, 17, 16, 15, 14, 13, 12), (31, 30, 39, 38, 37, 36, 35, 34, 33, 32), (1, 2, 3, 4, 5, 6, 7, 8, 9, 0), (21, 22, 23, 24, 25, 26, 27, 28, 29, 20)])
_uv = me_circle_001.uv_layers.new(name='UVMap')
_uv.uv.foreach_set('vector', [0.0, 0.0, 0.0, 0.0, 0.0, 0.0, 0.0, 0.0, 0.0, 0.0, 0.0, 0.0, 0.0, 0.0, 0.0, 0.0, 0.0, 0.0, 0.0, 0.0, 0.0, 0.0, 0.0, 0.0, 0.0, 0.0, 0.0, 0.0, 0.0, 0.0, 0.0, 0.0, 0.0, 0.0, 0.0, 0.0, 0.0, 0.0, 0.0, 0.0, 0.0, 0.0, 0.0, 0.0, 0.0, 0.0, 0.0, 0.0, 0.0, 0.0, 0.0, 0.0, 0.0, 0.0, 0.0, 0.0, 0.0, 0.0, 0.0, 0.0, 0.0, 0.0, 0.0, 0.0, 0.0, 0.0, 0.0, 0.0, 0.0, 0.0, 0.0, 0.0, 0.0, 0.0, 0.0, 0.0, 0.0, 0.0, 0.0, 0.0, 0.0, 0.0, 0.0, 0.0, 0.0, 0.0, 0.0, 0.0, 0.0, 0.0, 0.0, 0.0, 0.0, 0.0, 0.0, 0.0, 0.0, 0.0, 0.0, 0.0, 0.0, 0.0, 0.0, 0.0, 0.0, 0.0, 0.0, 0.0, 0.0, 0.0, 0.0, 0.0, 0.0, 0.0, 0.0, 0.0, 0.0, 0.0, 0.0, 0.0, 0.0, 0.0, 0.0, 0.0, 0.0, 0.0, 0.0, 0.0, 0.0, 0.0, 0.0, 0.0, 0.0, 0.0, 0.0, 0.0, 0.0, 0.0, 0.0, 0.0, 0.0, 0.0, 0.0, 0.0, 0.0, 0.0, 0.0, 0.0, 0.0, 0.0, 0.0, 0.0, 0.0, 0.0, 0.0, 0.0, 0.0, 0.0, 0.0, 0.0, 0.0, 0.0, 0.0, 0.0, 0.0, 0.0, 0.0, 0.0, 0.0, 0.0, 0.0, 0.0, 0.0, 0.0, 0.0, 0.0, 0.0, 0.0, 0.0, 0.0, 0.0, 0.0, 0.0, 0.0, 0.0, 0.0, 0.0, 0.0, 0.0, 0.0, 0.0, 0.0, 0.0, 0.0, 0.0, 0.0, 0.0, 0.0, 0.0, 0.0, 0.0, 0.0, 0.0, 0.0, 0.0, 0.0, 0.0, 0.0, 0.0, 0.0, 0.0, 0.0, 0.0, 0.0, 0.0, 0.0, 0.0, 0.0, 0.0, 0.0, 0.0, 0.0, 0.0, 0.0, 0.0, 0.0, 0.0, 0.0, 0.0, 0.0, 0.0, 0.0, 0.0, 0.0, 0.0, 0.0, 0.0, 0.0, 0.0, 0.0])
me_circle_001.use_remesh_fix_poles = True
me_circle_001.use_remesh_preserve_attributes = False
me_circle_001.use_mirror_vertex_groups = False
me_circle_001.update()
me_circle_003 = bpy.data.meshes.new('Circle.003')
me_circle_003.from_pydata([(-7.505, -8.576, -8.68e-07), (-8.093, -8.767, -8.68e-07), (-8.456, -9.267, -8.68e-07), (-8.456, -9.885, -8.68e-07), (-8.093, -10.38, -8.68e-07), (-7.505, -10.58, -8.68e-07), (-6.918, -10.38, -8.68e-07), (-6.554, -9.885, -8.68e-07), (-6.554, -9.267, -8.68e-07), (-6.918, -8.767, -8.68e-07), (-7.505, -8.576, -2.749), (-8.093, -8.767, -2.749), (-8.456, -9.267, -2.749), (-8.456, -9.885, -2.749), (-8.093, -10.38, -2.749), (-7.505, -10.58, -2.749), (-6.918, -10.38, -2.749), (-6.554, -9.885, -2.749), (-6.554, -9.267, -2.749), (-6.918, -8.767, -2.749), (-7.514, -11.19, -1.122e-06), (-7.965, -11.34, -1.122e-06), (-8.244, -11.72, -1.122e-06), (-8.244, -12.2, -1.122e-06), (-7.965, -12.58, -1.122e-06), (-7.514, -12.73, -1.122e-06), (-7.063, -12.58, -1.122e-06), (-6.785, -12.2, -1.122e-06), (-6.785, -11.72, -1.122e-06), (-7.063, -11.34, -1.122e-06), (-7.514, -11.19, -2.749), (-7.965, -11.34, -2.749), (-8.244, -11.72, -2.749), (-8.244, -12.2, -2.749), (-7.965, -12.58, -2.749), (-7.514, -12.73, -2.749), (-7.063, -12.58, -2.749), (-6.785, -12.2, -2.749), (-6.785, -11.72, -2.749), (-7.063, -11.34, -2.749)], [], [(7, 6, 16, 17), (4, 3, 13, 14), (1, 0, 10, 11), (8, 7, 17, 18), (5, 4, 14, 15), (2, 1, 11, 12), (9, 8, 18, 19), (6, 5, 15, 16), (3, 2, 12, 13), (0, 9, 19, 10), (11, 10, 19, 18, 17, 16, 15, 14, 13, 12), (1, 2, 3, 4, 5, 6, 7, 8, 9, 0), (28, 27, 37, 38), (25, 24, 34, 35), (22, 21, 31, 32), (29, 28, 38, 39), (26, 25, 35, 36), (23, 22, 32, 33), (20, 29, 39, 30), (27, 26, 36, 37), (24, 23, 33, 34), (21, 20, 30, 31), (31, 30, 39, 38, 37, 36, 35, 34, 33, 32), (21, 22, 23, 24, 25, 26, 27, 28, 29, 20)])
_uv = me_circle_003.uv_layers.new(name='UVMap')
_uv.uv.foreach_set('vector', [0.0, 0.0, 0.0, 0.0, 0.0, 0.0, 0.0, 0.0, 0.0, 0.0, 0.0, 0.0, 0.0, 0.0, 0.0, 0.0, 0.0, 0.0, 0.0, 0.0, 0.0, 0.0, 0.0, 0.0, 0.0, 0.0, 0.0, 0.0, 0.0, 0.0, 0.0, 0.0, 0.0, 0.0, 0.0, 0.0, 0.0, 0.0, 0.0, 0.0, 0.0, 0.0, 0.0, 0.0, 0.0, 0.0, 0.0, 0.0, 0.0, 0.0, 0.0, 0.0, 0.0, 0.0, 0.0, 0.0, 0.0, 0.0, 0.0, 0.0, 0.0, 0.0, 0.0, 0.0, 0.0, 0.0, 0.0, 0.0, 0.0, 0.0, 0.0, 0.0, 0.0, 0.0, 0.0, 0.0, 0.0, 0.0, 0.0, 0.0, 0.0, 0.0, 0.0, 0.0, 0.0, 0.0, 0.0, 0.0, 0.0, 0.0, 0.0, 0.0, 0.0, 0.0, 0.0, 0.0, 0.0, 0.0, 0.0, 0.0, 0.0, 0.0, 0.0, 0.0, 0.0, 0.0, 0.0, 0.0, 0.0, 0.0, 0.0, 0.0, 0.0, 0.0, 0.0, 0.0, 0.0, 0.0, 0.0, 0.0, 0.0, 0.0, 0.0, 0.0, 0.0, 0.0, 0.0, 0.0, 0.0, 0.0, 0.0, 0.0, 0.0, 0.0, 0.0, 0.0, 0.0, 0.0, 0.0, 0.0, 0.0, 0.0, 0.0, 0.0, 0.0, 0.0, 0.0, 0.0, 0.0, 0.0, 0.0, 0.0, 0.0, 0.0, 0.0, 0.0, 0.0, 0.0, 0.0, 0.0, 0.0, 0.0, 0.0, 0.0, 0.0, 0.0, 0.0, 0.0, 0.0, 0.0, 0.0, 0.0, 0.0, 0.0, 0.0, 0.0, 0.0, 0.0, 0.0, 0.0, 0.0, 0.0, 0.0, 0.0, 0.0, 0.0, 0.0, 0.0, 0.0, 0.0, 0.0, 0.0, 0.0, 0.0, 0.0, 0.0, 0.0, 0.0, 0.0, 0.0, 0.0, 0.0, 0.0, 0.0, 0.0, 0.0, 0.0, 0.0, 0.0, 0.0, 0.0, 0.0, 0.0, 0.0, 0.0, 0.0, 0.0, 0.0, 0.0, 0.0, 0.0, 0.0, 0.0, 0.0, 0.0, 0.0, 0.0, 0.0, 0.0, 0.0, 0.0, 0.0, 0.0, 0.0, 0.0, 0.0, 0.0, 0.0, 0.0, 0.0])
me_circle_003.use_remesh_fix_poles = True
me_circle_003.use_remesh_preserve_attributes = False
me_circle_003.use_mirror_vertex_groups = False
me_circle_003.update()

# ---- objects
ob_light = bpy.data.objects.new('Light', light_light)
ob_camera = bpy.data.objects.new('Camera', cam_camera)
ob_empty = bpy.data.objects.new('Empty', None)
ob_steering_wheel = bpy.data.objects.new('Steering wheel', me_beziercircle)
ob_circle = bpy.data.objects.new('Circle', me_circle_001)
ob_circle_001 = bpy.data.objects.new('Circle.001', me_circle_003)

# ---- transforms, parenting, visibility, modifiers, constraints
ob_light.location = (4.076, 1.005, 5.904)
ob_light.rotation_euler = (0.6503, 0.05522, 1.866)
ob_light.lock_rotations_4d = False
ob_light.empty_display_type = 'ARROWS'
ob_light.color = (0.0, 0.0, 0.0, 0.0)
ob_light.lineart.crease_threshold = 0.0
ob_camera.location = (7.359, -6.926, 4.958)
ob_camera.rotation_euler = (1.109, 0.0, 0.8149)
ob_camera.lock_rotations_4d = False
ob_camera.empty_display_type = 'ARROWS'
ob_camera.color = (0.0, 0.0, 0.0, 0.0)
ob_camera.display_type = 'WIRE'
ob_camera.lineart.crease_threshold = 0.0
ob_empty.location = (0.0, 3.206, -0.01531)
ob_empty.rotation_euler = (1.571, -0.0238, -3.198e-09)
ob_empty.empty_display_type = 'IMAGE'
ob_empty.empty_display_size = 5.0
ob_empty.use_empty_image_alpha = True
ob_empty.color = (1.0, 1.0, 1.0, 0.5)
ob_empty.lineart.crease_threshold = 0.0
ob_steering_wheel.location = (0.0, 0.0, 0.0)
ob_steering_wheel.rotation_euler = (1.571, -0.0, 0.0)
ob_steering_wheel.scale = (2.243, 2.243, 2.243)
ob_steering_wheel.lineart.crease_threshold = 0.0
_m = ob_steering_wheel.modifiers.new('Boolean', 'BOOLEAN')
_m.object = ob_circle
_m.solver = 'FAST'
_m = ob_steering_wheel.modifiers.new('Mirror', 'MIRROR')
_m.use_clip = True
_m = ob_steering_wheel.modifiers.new('Boolean.001', 'BOOLEAN')
_m.object = ob_circle_001
_m.solver = 'FAST'
_m = ob_steering_wheel.modifiers.new('Auto Smooth', 'NODES')
_m.node_group = ng_auto_smooth
_gi = [s.identifier for s in ng_auto_smooth.interface.items_tree if s.item_type == 'SOCKET' and s.in_out == 'INPUT']
_m[_gi[1]] = 0.8727  # Angle
ob_circle.location = (0.8693, -0.2417, 0.1722)
ob_circle.rotation_euler = (1.571, -0.0, 0.0)
ob_circle.scale = (0.1143, 0.1143, 0.1143)
ob_circle.lineart.crease_threshold = 0.0
ob_circle_001.location = (0.8693, -0.2417, 0.1722)
ob_circle_001.rotation_euler = (1.571, -0.0, 0.0)
ob_circle_001.scale = (0.1143, 0.1143, 0.1143)
ob_circle_001.lineart.crease_threshold = 0.0

# ---- collection membership
col_collection.objects.link(ob_light)
col_collection.objects.link(ob_camera)
col_collection.objects.link(ob_empty)
col_collection.objects.link(ob_steering_wheel)
col_collection.objects.link(ob_circle)
col_collection.objects.link(ob_circle_001)

# ---- scene / render settings (as saved in the file)
scene.camera = ob_camera
scene.frame_start = 1; scene.frame_end = 250; scene.frame_set(1)
scene.render.engine = 'BLENDER_EEVEE_NEXT'
scene.cycles.use_denoising = False
scene.cycles.samples = 128
scene.cycles.sampling_pattern = 'TABULATED_SOBOL'
scene.cycles.use_adaptive_sampling = False
scene.cycles.use_light_tree = False
scene.view_settings.view_transform = 'Filmic'
bpy.context.view_layer.update()
